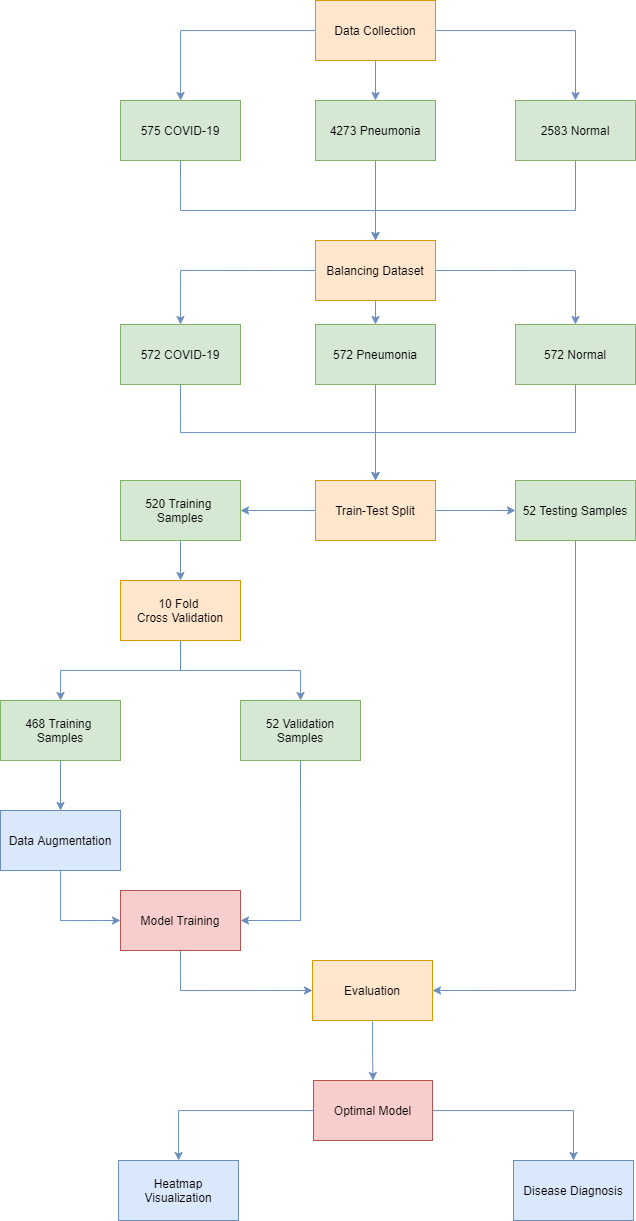

The diagram above was exported from draw.io. Its source (the exported page's mxGraphModel, read from the mxfile embedded in the PNG):
<mxGraphModel dx="1673" dy="979" grid="1" gridSize="10" guides="1" tooltips="1" connect="1" arrows="1" fold="1" page="1" pageScale="1" pageWidth="850" pageHeight="1100" math="0" shadow="0">
  <root>
    <mxCell id="0" />
    <mxCell id="1" parent="0" />
    <mxCell id="yyK5FUtOWX5eGs0vyzyc-4" value="" style="edgeStyle=orthogonalEdgeStyle;rounded=0;orthogonalLoop=1;jettySize=auto;html=1;fillColor=#dae8fc;strokeColor=#6c8ebf;" edge="1" parent="1" source="yyK5FUtOWX5eGs0vyzyc-1" target="yyK5FUtOWX5eGs0vyzyc-3">
      <mxGeometry relative="1" as="geometry" />
    </mxCell>
    <mxCell id="yyK5FUtOWX5eGs0vyzyc-6" value="" style="edgeStyle=orthogonalEdgeStyle;rounded=0;orthogonalLoop=1;jettySize=auto;html=1;fillColor=#dae8fc;strokeColor=#6c8ebf;" edge="1" parent="1" source="yyK5FUtOWX5eGs0vyzyc-1" target="yyK5FUtOWX5eGs0vyzyc-5">
      <mxGeometry relative="1" as="geometry" />
    </mxCell>
    <mxCell id="yyK5FUtOWX5eGs0vyzyc-8" value="" style="edgeStyle=orthogonalEdgeStyle;rounded=0;orthogonalLoop=1;jettySize=auto;html=1;fillColor=#dae8fc;strokeColor=#6c8ebf;" edge="1" parent="1" source="yyK5FUtOWX5eGs0vyzyc-1" target="yyK5FUtOWX5eGs0vyzyc-7">
      <mxGeometry relative="1" as="geometry" />
    </mxCell>
    <mxCell id="yyK5FUtOWX5eGs0vyzyc-1" value="Data Collection" style="rounded=0;whiteSpace=wrap;html=1;fillColor=#ffe6cc;strokeColor=#d79b00;" vertex="1" parent="1">
      <mxGeometry x="365" y="40" width="120" height="60" as="geometry" />
    </mxCell>
    <mxCell id="yyK5FUtOWX5eGs0vyzyc-12" style="edgeStyle=orthogonalEdgeStyle;rounded=0;orthogonalLoop=1;jettySize=auto;html=1;exitX=0.5;exitY=1;exitDx=0;exitDy=0;fillColor=#dae8fc;strokeColor=#6c8ebf;" edge="1" parent="1" source="yyK5FUtOWX5eGs0vyzyc-3">
      <mxGeometry relative="1" as="geometry">
        <mxPoint x="425" y="320" as="targetPoint" />
        <Array as="points">
          <mxPoint x="230" y="250" />
          <mxPoint x="425" y="250" />
        </Array>
      </mxGeometry>
    </mxCell>
    <mxCell id="yyK5FUtOWX5eGs0vyzyc-3" value="575 COVID-19" style="rounded=0;whiteSpace=wrap;html=1;fillColor=#d5e8d4;strokeColor=#82b366;" vertex="1" parent="1">
      <mxGeometry x="170" y="140" width="120" height="60" as="geometry" />
    </mxCell>
    <mxCell id="yyK5FUtOWX5eGs0vyzyc-11" value="" style="edgeStyle=orthogonalEdgeStyle;rounded=0;orthogonalLoop=1;jettySize=auto;html=1;fillColor=#dae8fc;strokeColor=#6c8ebf;" edge="1" parent="1" source="yyK5FUtOWX5eGs0vyzyc-5" target="yyK5FUtOWX5eGs0vyzyc-10">
      <mxGeometry relative="1" as="geometry" />
    </mxCell>
    <mxCell id="yyK5FUtOWX5eGs0vyzyc-5" value="4273 Pneumonia" style="rounded=0;whiteSpace=wrap;html=1;fillColor=#d5e8d4;strokeColor=#82b366;" vertex="1" parent="1">
      <mxGeometry x="365" y="140" width="120" height="60" as="geometry" />
    </mxCell>
    <mxCell id="yyK5FUtOWX5eGs0vyzyc-13" style="edgeStyle=orthogonalEdgeStyle;rounded=0;orthogonalLoop=1;jettySize=auto;html=1;entryX=0.5;entryY=0;entryDx=0;entryDy=0;fillColor=#dae8fc;strokeColor=#6c8ebf;" edge="1" parent="1" source="yyK5FUtOWX5eGs0vyzyc-7" target="yyK5FUtOWX5eGs0vyzyc-10">
      <mxGeometry relative="1" as="geometry">
        <mxPoint x="660" y="370" as="targetPoint" />
        <Array as="points">
          <mxPoint x="625" y="250" />
          <mxPoint x="425" y="250" />
        </Array>
      </mxGeometry>
    </mxCell>
    <mxCell id="yyK5FUtOWX5eGs0vyzyc-7" value="2583 Normal" style="rounded=0;whiteSpace=wrap;html=1;fillColor=#d5e8d4;strokeColor=#82b366;" vertex="1" parent="1">
      <mxGeometry x="565" y="140" width="120" height="60" as="geometry" />
    </mxCell>
    <mxCell id="yyK5FUtOWX5eGs0vyzyc-17" style="edgeStyle=orthogonalEdgeStyle;rounded=0;orthogonalLoop=1;jettySize=auto;html=1;exitX=0;exitY=0.5;exitDx=0;exitDy=0;entryX=0.5;entryY=0;entryDx=0;entryDy=0;fillColor=#dae8fc;strokeColor=#6c8ebf;" edge="1" parent="1" source="yyK5FUtOWX5eGs0vyzyc-10" target="yyK5FUtOWX5eGs0vyzyc-14">
      <mxGeometry relative="1" as="geometry" />
    </mxCell>
    <mxCell id="yyK5FUtOWX5eGs0vyzyc-18" style="edgeStyle=orthogonalEdgeStyle;rounded=0;orthogonalLoop=1;jettySize=auto;html=1;exitX=0.5;exitY=1;exitDx=0;exitDy=0;entryX=0.5;entryY=0;entryDx=0;entryDy=0;fillColor=#dae8fc;strokeColor=#6c8ebf;" edge="1" parent="1" source="yyK5FUtOWX5eGs0vyzyc-10" target="yyK5FUtOWX5eGs0vyzyc-15">
      <mxGeometry relative="1" as="geometry" />
    </mxCell>
    <mxCell id="yyK5FUtOWX5eGs0vyzyc-19" style="edgeStyle=orthogonalEdgeStyle;rounded=0;orthogonalLoop=1;jettySize=auto;html=1;exitX=1;exitY=0.5;exitDx=0;exitDy=0;entryX=0.5;entryY=0;entryDx=0;entryDy=0;fillColor=#dae8fc;strokeColor=#6c8ebf;" edge="1" parent="1" source="yyK5FUtOWX5eGs0vyzyc-10" target="yyK5FUtOWX5eGs0vyzyc-16">
      <mxGeometry relative="1" as="geometry" />
    </mxCell>
    <mxCell id="yyK5FUtOWX5eGs0vyzyc-10" value="Balancing Dataset" style="rounded=0;whiteSpace=wrap;html=1;fillColor=#ffe6cc;strokeColor=#d79b00;" vertex="1" parent="1">
      <mxGeometry x="365" y="280" width="120" height="60" as="geometry" />
    </mxCell>
    <mxCell id="yyK5FUtOWX5eGs0vyzyc-22" style="edgeStyle=orthogonalEdgeStyle;rounded=0;orthogonalLoop=1;jettySize=auto;html=1;exitX=0.5;exitY=1;exitDx=0;exitDy=0;entryX=0.5;entryY=0;entryDx=0;entryDy=0;fillColor=#dae8fc;strokeColor=#6c8ebf;" edge="1" parent="1" source="yyK5FUtOWX5eGs0vyzyc-14" target="yyK5FUtOWX5eGs0vyzyc-20">
      <mxGeometry relative="1" as="geometry" />
    </mxCell>
    <mxCell id="yyK5FUtOWX5eGs0vyzyc-14" value="572 COVID-19" style="rounded=0;whiteSpace=wrap;html=1;fillColor=#d5e8d4;strokeColor=#82b366;" vertex="1" parent="1">
      <mxGeometry x="170" y="364" width="120" height="60" as="geometry" />
    </mxCell>
    <mxCell id="yyK5FUtOWX5eGs0vyzyc-21" value="" style="edgeStyle=orthogonalEdgeStyle;rounded=0;orthogonalLoop=1;jettySize=auto;html=1;fillColor=#dae8fc;strokeColor=#6c8ebf;" edge="1" parent="1" source="yyK5FUtOWX5eGs0vyzyc-15" target="yyK5FUtOWX5eGs0vyzyc-20">
      <mxGeometry relative="1" as="geometry" />
    </mxCell>
    <mxCell id="yyK5FUtOWX5eGs0vyzyc-15" value="572 Pneumonia" style="rounded=0;whiteSpace=wrap;html=1;fillColor=#d5e8d4;strokeColor=#82b366;" vertex="1" parent="1">
      <mxGeometry x="365" y="364" width="120" height="60" as="geometry" />
    </mxCell>
    <mxCell id="yyK5FUtOWX5eGs0vyzyc-24" style="edgeStyle=orthogonalEdgeStyle;rounded=0;orthogonalLoop=1;jettySize=auto;html=1;exitX=0.5;exitY=1;exitDx=0;exitDy=0;entryX=0.5;entryY=0;entryDx=0;entryDy=0;fillColor=#dae8fc;strokeColor=#6c8ebf;" edge="1" parent="1" source="yyK5FUtOWX5eGs0vyzyc-16" target="yyK5FUtOWX5eGs0vyzyc-20">
      <mxGeometry relative="1" as="geometry" />
    </mxCell>
    <mxCell id="yyK5FUtOWX5eGs0vyzyc-16" value="572 Normal" style="rounded=0;whiteSpace=wrap;html=1;fillColor=#d5e8d4;strokeColor=#82b366;" vertex="1" parent="1">
      <mxGeometry x="565" y="364" width="120" height="60" as="geometry" />
    </mxCell>
    <mxCell id="yyK5FUtOWX5eGs0vyzyc-26" value="" style="edgeStyle=orthogonalEdgeStyle;rounded=0;orthogonalLoop=1;jettySize=auto;html=1;fillColor=#dae8fc;strokeColor=#6c8ebf;" edge="1" parent="1" source="yyK5FUtOWX5eGs0vyzyc-20" target="yyK5FUtOWX5eGs0vyzyc-25">
      <mxGeometry relative="1" as="geometry" />
    </mxCell>
    <mxCell id="yyK5FUtOWX5eGs0vyzyc-28" value="" style="edgeStyle=orthogonalEdgeStyle;rounded=0;orthogonalLoop=1;jettySize=auto;html=1;fillColor=#dae8fc;strokeColor=#6c8ebf;" edge="1" parent="1" source="yyK5FUtOWX5eGs0vyzyc-20" target="yyK5FUtOWX5eGs0vyzyc-27">
      <mxGeometry relative="1" as="geometry" />
    </mxCell>
    <mxCell id="yyK5FUtOWX5eGs0vyzyc-20" value="Train-Test Split" style="rounded=0;whiteSpace=wrap;html=1;fillColor=#ffe6cc;strokeColor=#d79b00;" vertex="1" parent="1">
      <mxGeometry x="365" y="520" width="120" height="60" as="geometry" />
    </mxCell>
    <mxCell id="yyK5FUtOWX5eGs0vyzyc-36" style="edgeStyle=orthogonalEdgeStyle;rounded=0;orthogonalLoop=1;jettySize=auto;html=1;entryX=0.5;entryY=0;entryDx=0;entryDy=0;fillColor=#dae8fc;strokeColor=#6c8ebf;" edge="1" parent="1" source="yyK5FUtOWX5eGs0vyzyc-25" target="yyK5FUtOWX5eGs0vyzyc-30">
      <mxGeometry relative="1" as="geometry" />
    </mxCell>
    <mxCell id="yyK5FUtOWX5eGs0vyzyc-25" value="520 Training &lt;br&gt;Samples" style="rounded=0;whiteSpace=wrap;html=1;fillColor=#d5e8d4;strokeColor=#82b366;" vertex="1" parent="1">
      <mxGeometry x="170" y="520" width="120" height="60" as="geometry" />
    </mxCell>
    <mxCell id="yyK5FUtOWX5eGs0vyzyc-50" style="edgeStyle=orthogonalEdgeStyle;rounded=0;orthogonalLoop=1;jettySize=auto;html=1;exitX=0.5;exitY=1;exitDx=0;exitDy=0;entryX=1;entryY=0.5;entryDx=0;entryDy=0;fillColor=#dae8fc;strokeColor=#6c8ebf;" edge="1" parent="1" source="yyK5FUtOWX5eGs0vyzyc-27" target="yyK5FUtOWX5eGs0vyzyc-48">
      <mxGeometry relative="1" as="geometry" />
    </mxCell>
    <mxCell id="yyK5FUtOWX5eGs0vyzyc-27" value="52 Testing Samples" style="rounded=0;whiteSpace=wrap;html=1;fillColor=#d5e8d4;strokeColor=#82b366;" vertex="1" parent="1">
      <mxGeometry x="565" y="520" width="120" height="60" as="geometry" />
    </mxCell>
    <mxCell id="yyK5FUtOWX5eGs0vyzyc-33" value="" style="edgeStyle=orthogonalEdgeStyle;rounded=0;orthogonalLoop=1;jettySize=auto;html=1;fillColor=#dae8fc;strokeColor=#6c8ebf;" edge="1" parent="1" source="yyK5FUtOWX5eGs0vyzyc-30" target="yyK5FUtOWX5eGs0vyzyc-32">
      <mxGeometry relative="1" as="geometry" />
    </mxCell>
    <mxCell id="yyK5FUtOWX5eGs0vyzyc-35" style="edgeStyle=orthogonalEdgeStyle;rounded=0;orthogonalLoop=1;jettySize=auto;html=1;exitX=0.5;exitY=1;exitDx=0;exitDy=0;fillColor=#dae8fc;strokeColor=#6c8ebf;" edge="1" parent="1" source="yyK5FUtOWX5eGs0vyzyc-30" target="yyK5FUtOWX5eGs0vyzyc-34">
      <mxGeometry relative="1" as="geometry" />
    </mxCell>
    <mxCell id="yyK5FUtOWX5eGs0vyzyc-30" value="10 Fold &lt;br&gt;Cross Validation" style="rounded=0;whiteSpace=wrap;html=1;fillColor=#ffe6cc;strokeColor=#d79b00;" vertex="1" parent="1">
      <mxGeometry x="170" y="620" width="120" height="60" as="geometry" />
    </mxCell>
    <mxCell id="yyK5FUtOWX5eGs0vyzyc-52" value="" style="edgeStyle=orthogonalEdgeStyle;rounded=0;orthogonalLoop=1;jettySize=auto;html=1;fillColor=#dae8fc;strokeColor=#6c8ebf;" edge="1" parent="1" source="yyK5FUtOWX5eGs0vyzyc-32" target="yyK5FUtOWX5eGs0vyzyc-51">
      <mxGeometry relative="1" as="geometry" />
    </mxCell>
    <mxCell id="yyK5FUtOWX5eGs0vyzyc-32" value="468 Training &lt;br&gt;Samples" style="rounded=0;whiteSpace=wrap;html=1;fillColor=#d5e8d4;strokeColor=#82b366;" vertex="1" parent="1">
      <mxGeometry x="50" y="740" width="120" height="60" as="geometry" />
    </mxCell>
    <mxCell id="yyK5FUtOWX5eGs0vyzyc-45" style="edgeStyle=orthogonalEdgeStyle;rounded=0;orthogonalLoop=1;jettySize=auto;html=1;exitX=0.5;exitY=1;exitDx=0;exitDy=0;entryX=1;entryY=0.5;entryDx=0;entryDy=0;fillColor=#dae8fc;strokeColor=#6c8ebf;" edge="1" parent="1" source="yyK5FUtOWX5eGs0vyzyc-34" target="yyK5FUtOWX5eGs0vyzyc-37">
      <mxGeometry relative="1" as="geometry">
        <mxPoint x="290" y="1090" as="targetPoint" />
      </mxGeometry>
    </mxCell>
    <mxCell id="yyK5FUtOWX5eGs0vyzyc-34" value="52 Validation&lt;br&gt;Samples" style="rounded=0;whiteSpace=wrap;html=1;fillColor=#d5e8d4;strokeColor=#82b366;" vertex="1" parent="1">
      <mxGeometry x="290" y="740" width="120" height="60" as="geometry" />
    </mxCell>
    <mxCell id="yyK5FUtOWX5eGs0vyzyc-61" style="edgeStyle=orthogonalEdgeStyle;rounded=0;orthogonalLoop=1;jettySize=auto;html=1;exitX=0.5;exitY=1;exitDx=0;exitDy=0;entryX=0;entryY=0.5;entryDx=0;entryDy=0;fillColor=#dae8fc;strokeColor=#6c8ebf;" edge="1" parent="1" source="yyK5FUtOWX5eGs0vyzyc-37" target="yyK5FUtOWX5eGs0vyzyc-48">
      <mxGeometry relative="1" as="geometry" />
    </mxCell>
    <mxCell id="yyK5FUtOWX5eGs0vyzyc-37" value="Model Training" style="rounded=0;whiteSpace=wrap;html=1;fillColor=#f8cecc;strokeColor=#b85450;" vertex="1" parent="1">
      <mxGeometry x="170" y="930" width="120" height="60" as="geometry" />
    </mxCell>
    <mxCell id="yyK5FUtOWX5eGs0vyzyc-55" value="" style="edgeStyle=orthogonalEdgeStyle;rounded=0;orthogonalLoop=1;jettySize=auto;html=1;fillColor=#dae8fc;strokeColor=#6c8ebf;" edge="1" parent="1" source="yyK5FUtOWX5eGs0vyzyc-48" target="yyK5FUtOWX5eGs0vyzyc-54">
      <mxGeometry relative="1" as="geometry" />
    </mxCell>
    <mxCell id="yyK5FUtOWX5eGs0vyzyc-48" value="Evaluation" style="rounded=0;whiteSpace=wrap;html=1;fillColor=#ffe6cc;strokeColor=#d79b00;" vertex="1" parent="1">
      <mxGeometry x="362" y="1000" width="120" height="60" as="geometry" />
    </mxCell>
    <mxCell id="yyK5FUtOWX5eGs0vyzyc-53" value="" style="edgeStyle=orthogonalEdgeStyle;rounded=0;orthogonalLoop=1;jettySize=auto;html=1;entryX=0;entryY=0.5;entryDx=0;entryDy=0;fillColor=#dae8fc;strokeColor=#6c8ebf;" edge="1" parent="1" source="yyK5FUtOWX5eGs0vyzyc-51" target="yyK5FUtOWX5eGs0vyzyc-37">
      <mxGeometry relative="1" as="geometry" />
    </mxCell>
    <mxCell id="yyK5FUtOWX5eGs0vyzyc-51" value="Data Augmentation" style="rounded=0;whiteSpace=wrap;html=1;fillColor=#dae8fc;strokeColor=#6c8ebf;" vertex="1" parent="1">
      <mxGeometry x="50" y="850" width="120" height="60" as="geometry" />
    </mxCell>
    <mxCell id="yyK5FUtOWX5eGs0vyzyc-57" value="" style="edgeStyle=orthogonalEdgeStyle;rounded=0;orthogonalLoop=1;jettySize=auto;html=1;fillColor=#dae8fc;strokeColor=#6c8ebf;" edge="1" parent="1" source="yyK5FUtOWX5eGs0vyzyc-54" target="yyK5FUtOWX5eGs0vyzyc-56">
      <mxGeometry relative="1" as="geometry" />
    </mxCell>
    <mxCell id="yyK5FUtOWX5eGs0vyzyc-59" value="" style="edgeStyle=orthogonalEdgeStyle;rounded=0;orthogonalLoop=1;jettySize=auto;html=1;fillColor=#dae8fc;strokeColor=#6c8ebf;" edge="1" parent="1" source="yyK5FUtOWX5eGs0vyzyc-54" target="yyK5FUtOWX5eGs0vyzyc-58">
      <mxGeometry relative="1" as="geometry" />
    </mxCell>
    <mxCell id="yyK5FUtOWX5eGs0vyzyc-54" value="Optimal Model" style="rounded=0;whiteSpace=wrap;html=1;fillColor=#f8cecc;strokeColor=#b85450;" vertex="1" parent="1">
      <mxGeometry x="363" y="1120" width="119" height="60" as="geometry" />
    </mxCell>
    <mxCell id="yyK5FUtOWX5eGs0vyzyc-56" value="Heatmap Visualization" style="rounded=0;whiteSpace=wrap;html=1;fillColor=#dae8fc;strokeColor=#6c8ebf;" vertex="1" parent="1">
      <mxGeometry x="168" y="1200" width="120" height="60" as="geometry" />
    </mxCell>
    <mxCell id="yyK5FUtOWX5eGs0vyzyc-58" value="Disease Diagnosis" style="rounded=0;whiteSpace=wrap;html=1;fillColor=#dae8fc;strokeColor=#6c8ebf;" vertex="1" parent="1">
      <mxGeometry x="563" y="1200" width="120" height="60" as="geometry" />
    </mxCell>
  </root>
</mxGraphModel>